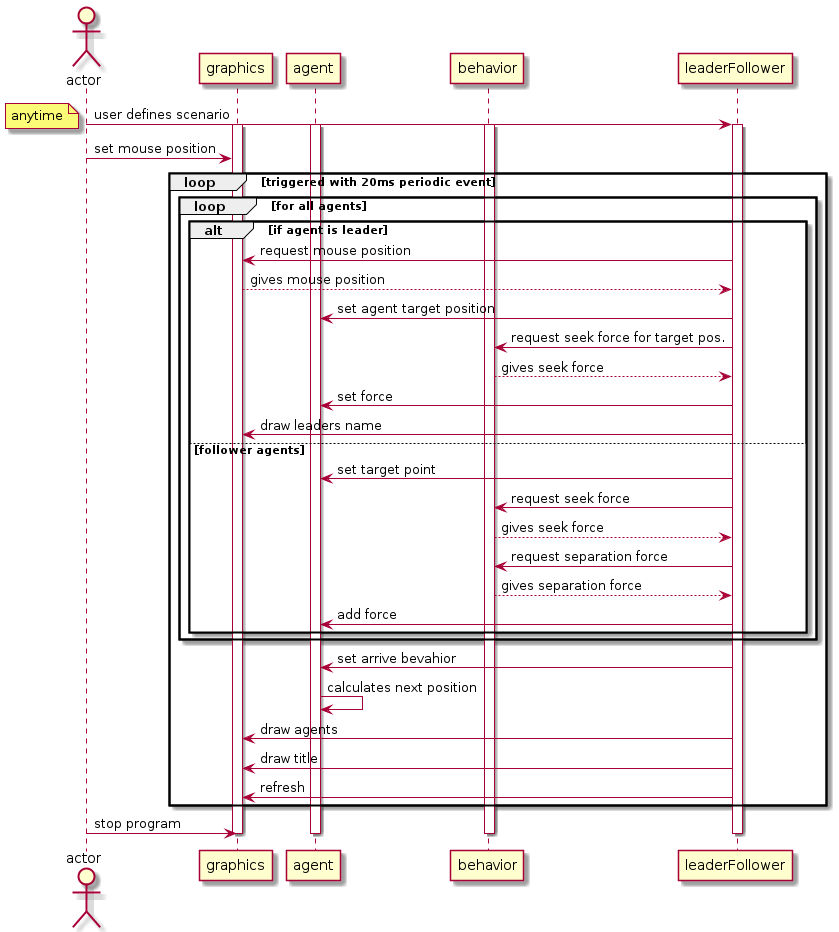

The diagram above was rendered by PlantUML. Its source (embedded in the PNG):
@startuml
actor actor as user
participant graphics as view
participant agent as agent
participant behavior as steeringBehavior
participant leaderFollower as lF

user -> lF: user defines scenario
activate lF
activate view
activate agent
activate steeringBehavior
note left: anytime
user -> view:  set mouse position
loop triggered with 20ms periodic event
    loop for all agents    
        alt if agent is leader
            lF -> view: request mouse position    
            view --> lF: gives mouse position        
            lF -> agent: set agent target position
            lF -> steeringBehavior: request seek force for target pos.
            steeringBehavior --> lF: gives seek force
            lF -> agent: set force            
            lF -> view: draw leaders name
        else follower agents        
            lF -> agent: set target point 
            lF ->steeringBehavior: request seek force
            steeringBehavior --> lF: gives seek force            
            lF ->steeringBehavior: request separation force
            steeringBehavior --> lF: gives separation force
            lF ->agent: add force            
        end
    end
    lF -> agent:set arrive bevahior
    agent -> agent: calculates next position
    lF -> view: draw agents
    lF -> view: draw title
    lF -> view: refresh
end
user -> view: stop program
deactivate lF
deactivate view
deactivate agent
deactivate steeringBehavior
@enduml